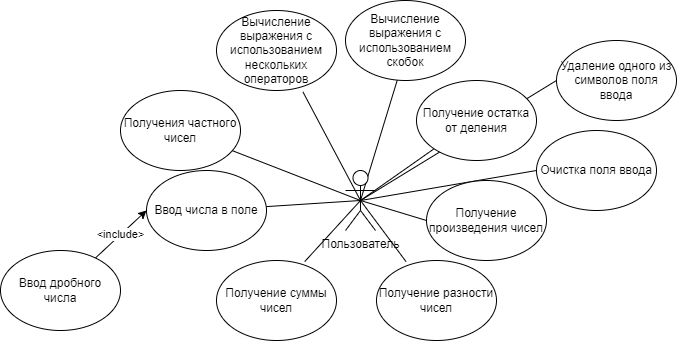

The diagram above was exported from draw.io. Its source (the exported page's mxGraphModel, read from the mxfile embedded in the PNG):
<mxGraphModel dx="1108" dy="675" grid="1" gridSize="10" guides="1" tooltips="1" connect="1" arrows="1" fold="1" page="1" pageScale="1" pageWidth="827" pageHeight="1169" math="0" shadow="0">
  <root>
    <mxCell id="0" />
    <mxCell id="1" parent="0" />
    <mxCell id="Ax8fuYjn2SHxg_zDo21R-7" style="rounded=0;orthogonalLoop=1;jettySize=auto;html=1;exitX=0.5;exitY=0.5;exitDx=0;exitDy=0;exitPerimeter=0;endArrow=none;endFill=0;" edge="1" parent="1" source="Ax8fuYjn2SHxg_zDo21R-1" target="Ax8fuYjn2SHxg_zDo21R-6">
      <mxGeometry relative="1" as="geometry" />
    </mxCell>
    <mxCell id="Ax8fuYjn2SHxg_zDo21R-13" style="rounded=0;orthogonalLoop=1;jettySize=auto;html=1;exitX=0.5;exitY=0.5;exitDx=0;exitDy=0;exitPerimeter=0;entryX=0;entryY=1;entryDx=0;entryDy=0;endArrow=none;endFill=0;" edge="1" parent="1" source="Ax8fuYjn2SHxg_zDo21R-1" target="Ax8fuYjn2SHxg_zDo21R-12">
      <mxGeometry relative="1" as="geometry" />
    </mxCell>
    <mxCell id="Ax8fuYjn2SHxg_zDo21R-14" style="edgeStyle=none;rounded=0;orthogonalLoop=1;jettySize=auto;html=1;exitX=0.5;exitY=0.5;exitDx=0;exitDy=0;exitPerimeter=0;endArrow=none;endFill=0;" edge="1" parent="1" source="Ax8fuYjn2SHxg_zDo21R-1" target="Ax8fuYjn2SHxg_zDo21R-11">
      <mxGeometry relative="1" as="geometry" />
    </mxCell>
    <mxCell id="Ax8fuYjn2SHxg_zDo21R-15" style="edgeStyle=none;rounded=0;orthogonalLoop=1;jettySize=auto;html=1;exitX=0.5;exitY=0.5;exitDx=0;exitDy=0;exitPerimeter=0;entryX=0.735;entryY=0.014;entryDx=0;entryDy=0;entryPerimeter=0;endArrow=none;endFill=0;" edge="1" parent="1" source="Ax8fuYjn2SHxg_zDo21R-1" target="Ax8fuYjn2SHxg_zDo21R-8">
      <mxGeometry relative="1" as="geometry" />
    </mxCell>
    <mxCell id="Ax8fuYjn2SHxg_zDo21R-16" style="edgeStyle=none;rounded=0;orthogonalLoop=1;jettySize=auto;html=1;exitX=0.5;exitY=0.5;exitDx=0;exitDy=0;exitPerimeter=0;entryX=0.246;entryY=0.014;entryDx=0;entryDy=0;entryPerimeter=0;endArrow=none;endFill=0;" edge="1" parent="1" source="Ax8fuYjn2SHxg_zDo21R-1" target="Ax8fuYjn2SHxg_zDo21R-9">
      <mxGeometry relative="1" as="geometry" />
    </mxCell>
    <mxCell id="Ax8fuYjn2SHxg_zDo21R-17" style="edgeStyle=none;rounded=0;orthogonalLoop=1;jettySize=auto;html=1;exitX=0.5;exitY=0.5;exitDx=0;exitDy=0;exitPerimeter=0;entryX=0;entryY=0.5;entryDx=0;entryDy=0;endArrow=none;endFill=0;" edge="1" parent="1" source="Ax8fuYjn2SHxg_zDo21R-1" target="Ax8fuYjn2SHxg_zDo21R-10">
      <mxGeometry relative="1" as="geometry" />
    </mxCell>
    <mxCell id="Ax8fuYjn2SHxg_zDo21R-22" style="edgeStyle=none;rounded=0;orthogonalLoop=1;jettySize=auto;html=1;exitX=0.5;exitY=0.5;exitDx=0;exitDy=0;exitPerimeter=0;entryX=0.72;entryY=1.017;entryDx=0;entryDy=0;entryPerimeter=0;startArrow=none;startFill=0;endArrow=none;endFill=0;" edge="1" parent="1" source="Ax8fuYjn2SHxg_zDo21R-1" target="Ax8fuYjn2SHxg_zDo21R-18">
      <mxGeometry relative="1" as="geometry" />
    </mxCell>
    <mxCell id="Ax8fuYjn2SHxg_zDo21R-23" style="edgeStyle=none;rounded=0;orthogonalLoop=1;jettySize=auto;html=1;exitX=0.5;exitY=0.5;exitDx=0;exitDy=0;exitPerimeter=0;entryX=0.431;entryY=0.997;entryDx=0;entryDy=0;entryPerimeter=0;startArrow=none;startFill=0;endArrow=none;endFill=0;" edge="1" parent="1" source="Ax8fuYjn2SHxg_zDo21R-1" target="Ax8fuYjn2SHxg_zDo21R-19">
      <mxGeometry relative="1" as="geometry" />
    </mxCell>
    <mxCell id="Ax8fuYjn2SHxg_zDo21R-25" style="edgeStyle=none;rounded=0;orthogonalLoop=1;jettySize=auto;html=1;exitX=0.5;exitY=0.5;exitDx=0;exitDy=0;exitPerimeter=0;entryX=0;entryY=0.5;entryDx=0;entryDy=0;startArrow=none;startFill=0;endArrow=none;endFill=0;" edge="1" parent="1" source="Ax8fuYjn2SHxg_zDo21R-1" target="Ax8fuYjn2SHxg_zDo21R-24">
      <mxGeometry relative="1" as="geometry" />
    </mxCell>
    <mxCell id="Ax8fuYjn2SHxg_zDo21R-27" style="edgeStyle=none;rounded=0;orthogonalLoop=1;jettySize=auto;html=1;exitX=0.5;exitY=0.5;exitDx=0;exitDy=0;exitPerimeter=0;entryX=0;entryY=0.5;entryDx=0;entryDy=0;startArrow=none;startFill=0;endArrow=none;endFill=0;" edge="1" parent="1" source="Ax8fuYjn2SHxg_zDo21R-1" target="Ax8fuYjn2SHxg_zDo21R-26">
      <mxGeometry relative="1" as="geometry" />
    </mxCell>
    <mxCell id="Ax8fuYjn2SHxg_zDo21R-1" value="Пользователь" style="shape=umlActor;verticalLabelPosition=bottom;verticalAlign=top;html=1;outlineConnect=0;" vertex="1" parent="1">
      <mxGeometry x="399" y="280" width="30" height="60" as="geometry" />
    </mxCell>
    <mxCell id="Ax8fuYjn2SHxg_zDo21R-21" value="&amp;lt;include&amp;gt;" style="edgeStyle=none;rounded=0;orthogonalLoop=1;jettySize=auto;html=1;exitX=0;exitY=0.5;exitDx=0;exitDy=0;endArrow=none;endFill=0;startArrow=classic;startFill=1;" edge="1" parent="1" source="Ax8fuYjn2SHxg_zDo21R-6" target="Ax8fuYjn2SHxg_zDo21R-20">
      <mxGeometry relative="1" as="geometry" />
    </mxCell>
    <mxCell id="Ax8fuYjn2SHxg_zDo21R-6" value="Ввод числа в поле" style="ellipse;whiteSpace=wrap;html=1;" vertex="1" parent="1">
      <mxGeometry x="200" y="280" width="120" height="80" as="geometry" />
    </mxCell>
    <mxCell id="Ax8fuYjn2SHxg_zDo21R-8" value="Получение суммы чисел" style="ellipse;whiteSpace=wrap;html=1;" vertex="1" parent="1">
      <mxGeometry x="270" y="370" width="120" height="80" as="geometry" />
    </mxCell>
    <mxCell id="Ax8fuYjn2SHxg_zDo21R-9" value="Получение разности чисел" style="ellipse;whiteSpace=wrap;html=1;" vertex="1" parent="1">
      <mxGeometry x="430" y="370" width="120" height="80" as="geometry" />
    </mxCell>
    <mxCell id="Ax8fuYjn2SHxg_zDo21R-10" value="Получение произведения чисел" style="ellipse;whiteSpace=wrap;html=1;" vertex="1" parent="1">
      <mxGeometry x="480" y="290" width="120" height="80" as="geometry" />
    </mxCell>
    <mxCell id="Ax8fuYjn2SHxg_zDo21R-11" value="Получения частного чисел" style="ellipse;whiteSpace=wrap;html=1;" vertex="1" parent="1">
      <mxGeometry x="174" y="200" width="120" height="80" as="geometry" />
    </mxCell>
    <mxCell id="Ax8fuYjn2SHxg_zDo21R-12" value="Получение остатка от деления" style="ellipse;whiteSpace=wrap;html=1;" vertex="1" parent="1">
      <mxGeometry x="470" y="190" width="120" height="80" as="geometry" />
    </mxCell>
    <mxCell id="Ax8fuYjn2SHxg_zDo21R-18" value="Вычисление выражения с использованием нескольких операторов" style="ellipse;whiteSpace=wrap;html=1;" vertex="1" parent="1">
      <mxGeometry x="270" y="120" width="120" height="80" as="geometry" />
    </mxCell>
    <mxCell id="Ax8fuYjn2SHxg_zDo21R-19" value="Вычисление выражения с использованием скобок" style="ellipse;whiteSpace=wrap;html=1;" vertex="1" parent="1">
      <mxGeometry x="399" y="110" width="120" height="80" as="geometry" />
    </mxCell>
    <mxCell id="Ax8fuYjn2SHxg_zDo21R-20" value="Ввод дробного числа" style="ellipse;whiteSpace=wrap;html=1;" vertex="1" parent="1">
      <mxGeometry x="54" y="360" width="120" height="80" as="geometry" />
    </mxCell>
    <mxCell id="Ax8fuYjn2SHxg_zDo21R-24" value="Очистка поля ввода" style="ellipse;whiteSpace=wrap;html=1;" vertex="1" parent="1">
      <mxGeometry x="590" y="240" width="120" height="80" as="geometry" />
    </mxCell>
    <mxCell id="Ax8fuYjn2SHxg_zDo21R-26" value="Удаление одного из символов поля ввода" style="ellipse;whiteSpace=wrap;html=1;" vertex="1" parent="1">
      <mxGeometry x="610" y="150" width="120" height="80" as="geometry" />
    </mxCell>
  </root>
</mxGraphModel>